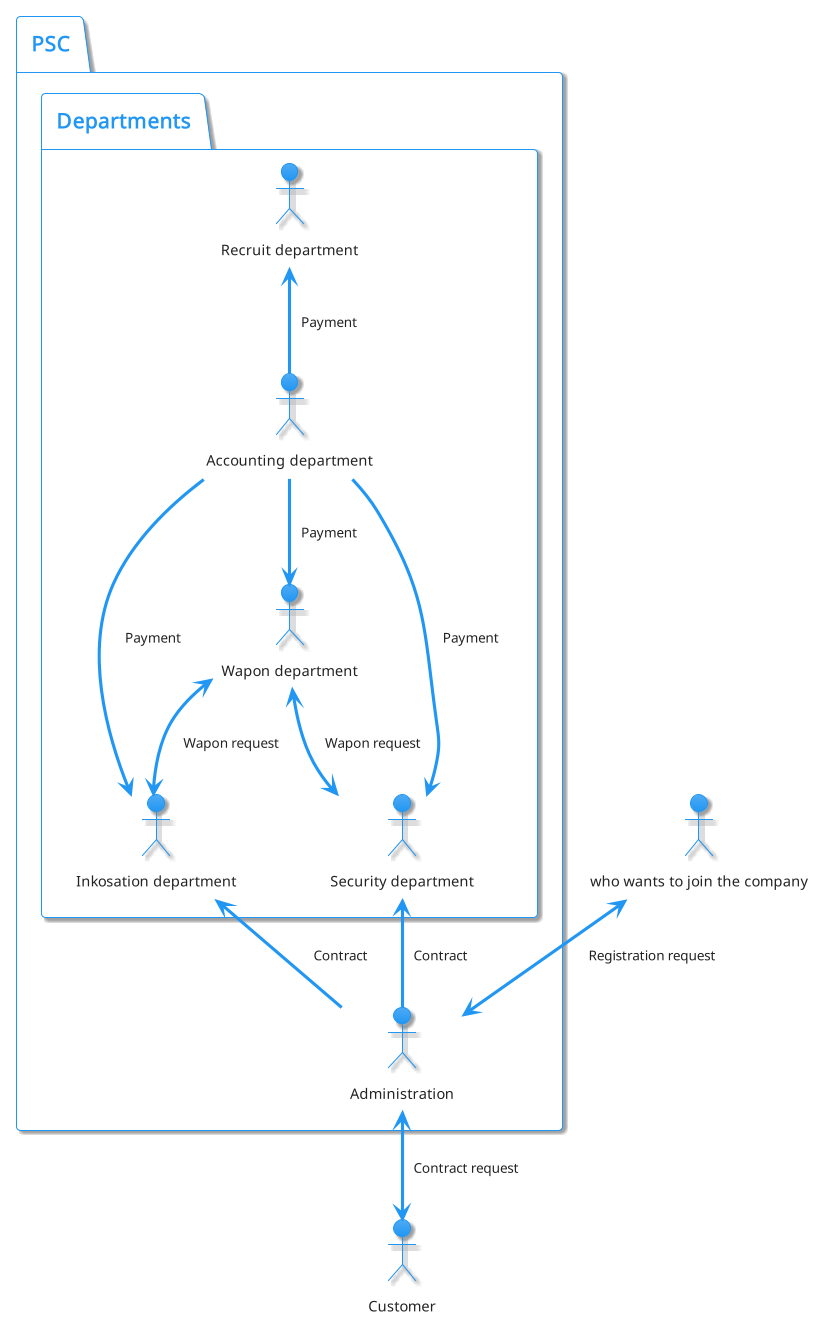

The diagram above was rendered by PlantUML. Its source (embedded in the PNG):
@startuml
!theme materia
top to bottom direction

actor Customer as cus
actor "who wants to join the company" as req

package PSC {
    actor Administration as adm
    package Departments {
        actor "Security department" as sec
        actor "Inkosation department" as ink
        actor "Wapon department" as wpn
        actor "Accounting department" as acc
        actor "Recruit department" as rec
    }
}

adm <-down-> cus: Contract request
req <-down-> adm: Registration request

adm -up-> sec: Contract
adm -up-> ink: Contract

wpn <-down-> sec: Wapon request
wpn <-down-> ink: Wapon request

acc -down-> wpn: Payment
acc -down-> sec: Payment
acc -up-> rec: Payment
acc -down-> ink: Payment

@enduml